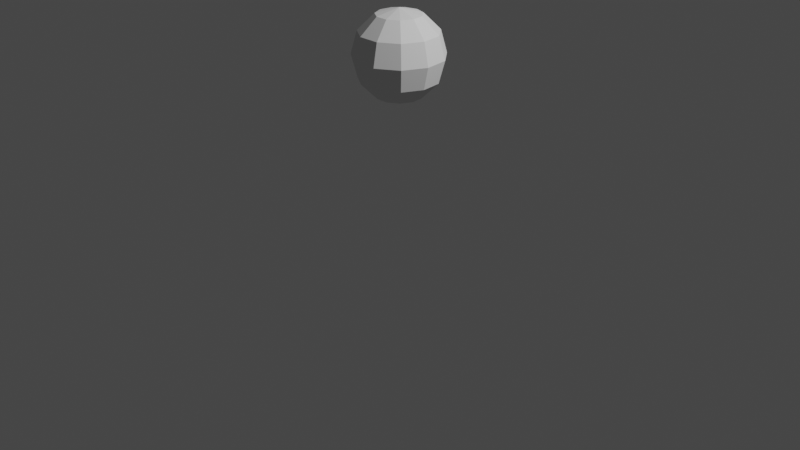 # Source: Fluido.blend  (saved by Blender 3.3.6; exported with 4.5.12 LTS)
import bpy
from mathutils import Matrix  # noqa: F401  (used for matrix-valued properties, if any)

bpy.ops.wm.read_factory_settings(use_empty=True)
scene = bpy.context.scene
scene.name = 'Scene'

# ---- collections
col_collection = bpy.data.collections.new('Collection'); scene.collection.children.link(col_collection)

# ---- materials (node trees are filled in below, after node groups)
mat_material = bpy.data.materials.new('Material')
mat_material.alpha_threshold = 0.0
mat_material.use_transparent_shadow = False
mat_material.roughness = 0.5
mat_material.line_color = (0.0, 0.0, 0.0, 1.0)

# ---- material node trees
mat_material.use_nodes = True; mat_material.node_tree.nodes.clear()
_N = mat_material.node_tree.nodes; _L = mat_material.node_tree.links
n0 = _N.new('ShaderNodeOutputMaterial'); n0.name = 'Material Output'; n0.location = (300, 300)
n1 = _N.new('ShaderNodeBsdfPrincipled'); n1.name = 'Principled BSDF'; n1.location = (10, 300)
n1.distribution = 'GGX'
n1.subsurface_method = 'RANDOM_WALK_SKIN'
n1.inputs[3].default_value = 1.45
n1.inputs[27].default_value = (0.0, 0.0, 0.0, 1.0)
n1.inputs[28].default_value = 1.0
_L.new(n1.outputs[0], n0.inputs[0])
n0.is_active_output = True

# ---- world
world_world = bpy.data.worlds.new('World'); scene.world = world_world
world_world.use_nodes = True; world_world.node_tree.nodes.clear()
_N = world_world.node_tree.nodes; _L = world_world.node_tree.links
n0 = _N.new('ShaderNodeOutputWorld'); n0.name = 'World Output'; n0.location = (300, 300)
n1 = _N.new('ShaderNodeBackground'); n1.name = 'Background'; n1.location = (10, 300)
n1.inputs[0].default_value = (0.05088, 0.05088, 0.05088, 1.0)
_L.new(n1.outputs[0], n0.inputs[0])
n0.is_active_output = True
world_world.color = (0.05088, 0.05088, 0.05088)
world_world.use_sun_shadow = False
world_world.sun_shadow_jitter_overblur = 0.0

# ---- cameras
cam_camera = bpy.data.cameras.new('Camera')
cam_camera.clip_end = 100.0
cam_camera.ortho_scale = 7.314

# ---- lights
light_light = bpy.data.lights.new('Light', 'POINT')
light_light.transmission_factor = 0.0
light_light.energy = 1000.0
light_light.shadow_soft_size = 0.1
light_light.shadow_maximum_resolution = 0.006
light_light.use_absolute_resolution = True

# ---- meshes
me_cube = bpy.data.meshes.new('Cube')
me_cube.from_pydata([(1.0, 1.0, 1.0), (1.0, 1.0, -1.0), (1.0, -1.0, 1.0), (1.0, -1.0, -1.0), (-1.0, 1.0, 1.0), (-1.0, 1.0, -1.0), (-1.0, -1.0, 1.0), (-1.0, -1.0, -1.0)], [], [(3, 2, 6, 7), (7, 6, 4, 5), (5, 1, 3, 7), (1, 0, 2, 3), (5, 4, 0, 1)])
_uv = me_cube.uv_layers.new(name='UVMap')
_uv.uv.foreach_set('vector', [0.375, 0.75, 0.625, 0.75, 0.625, 1.0, 0.375, 1.0, 0.375, 0.0, 0.625, 0.0, 0.625, 0.25, 0.375, 0.25, 0.125, 0.5, 0.375, 0.5, 0.375, 0.75, 0.125, 0.75, 0.375, 0.5, 0.625, 0.5, 0.625, 0.75, 0.375, 0.75, 0.375, 0.25, 0.625, 0.25, 0.625, 0.5, 0.375, 0.5])
me_cube.materials.append(mat_material)
me_cube.use_mirror_vertex_groups = False
me_cube.update()
me_sphere = bpy.data.meshes.new('Sphere')
me_sphere.from_pydata([(0.2703, 0.4206, 0.866), (0.4682, 0.7285, 0.5), (0.5406, 0.8413, 0.0), (0.4682, 0.7285, -0.5), (0.2703, 0.4206, -0.866), (0.4548, 0.2077, 0.866), (0.7878, 0.3598, 0.5), (0.9096, 0.4154, 0.0), (0.7878, 0.3598, -0.5), (0.4548, 0.2077, -0.866), (0.4949, -0.07116, 0.866), (0.8572, -0.1232, 0.5), (0.9898, -0.1423, 0.0), (0.8572, -0.1232, -0.5), (0.4949, -0.07116, -0.866), (0.3779, -0.3274, 0.866), (0.6545, -0.5671, 0.5), (0.7557, -0.6549, 0.0), (0.6545, -0.5671, -0.5), (0.3779, -0.3274, -0.866), (0.1409, -0.4797, 0.866), (0.244, -0.8309, 0.5), (0.2817, -0.9595, 0.0), (0.244, -0.8309, -0.5), (0.1409, -0.4797, -0.866), (-0.1409, -0.4797, 0.866), (-0.244, -0.8309, 0.5), (-0.2817, -0.9595, 0.0), (-0.244, -0.8309, -0.5), (-0.1409, -0.4797, -0.866), (-0.3779, -0.3274, 0.866), (-0.6545, -0.5671, 0.5), (-0.7557, -0.6549, 0.0), (-0.6545, -0.5671, -0.5), (-0.3779, -0.3274, -0.866), (0.0, 0.0, -1.0), (0.0, 0.0, 1.0), (-0.4949, -0.07116, 0.866), (-0.8572, -0.1232, 0.5), (-0.9898, -0.1423, 0.0), (-0.8572, -0.1232, -0.5), (-0.4949, -0.07116, -0.866), (-0.4548, 0.2077, 0.866), (-0.7878, 0.3598, 0.5), (-0.9096, 0.4154, 0.0), (-0.7878, 0.3598, -0.5), (-0.4548, 0.2077, -0.866), (-0.2703, 0.4206, 0.866), (-0.4682, 0.7285, 0.5), (-0.5406, 0.8413, 0.0), (-0.4682, 0.7285, -0.5), (-0.2703, 0.4206, -0.866), (-2.086e-07, 0.5, 0.866), (-3.576e-07, 0.866, 0.5), (-4.172e-07, 1.0, 0.0), (-3.576e-07, 0.866, -0.5), (-2.086e-07, 0.5, -0.866)], [], [(54, 53, 1, 2), (52, 36, 0), (35, 56, 4), (55, 54, 2, 3), (53, 52, 0, 1), (56, 55, 3, 4), (35, 4, 9), (3, 2, 7, 8), (1, 0, 5, 6), (4, 3, 8, 9), (2, 1, 6, 7), (0, 36, 5), (35, 9, 14), (8, 7, 12, 13), (6, 5, 10, 11), (9, 8, 13, 14), (7, 6, 11, 12), (5, 36, 10), (13, 12, 17, 18), (11, 10, 15, 16), (14, 13, 18, 19), (12, 11, 16, 17), (10, 36, 15), (35, 14, 19), (16, 15, 20, 21), (19, 18, 23, 24), (17, 16, 21, 22), (15, 36, 20), (35, 19, 24), (18, 17, 22, 23), (24, 23, 28, 29), (22, 21, 26, 27), (20, 36, 25), (35, 24, 29), (23, 22, 27, 28), (21, 20, 25, 26), (29, 28, 33, 34), (27, 26, 31, 32), (25, 36, 30), (35, 29, 34), (28, 27, 32, 33), (26, 25, 30, 31), (34, 33, 40, 41), (32, 31, 38, 39), (30, 36, 37), (35, 34, 41), (33, 32, 39, 40), (31, 30, 37, 38), (41, 40, 45, 46), (39, 38, 43, 44), (37, 36, 42), (35, 41, 46), (40, 39, 44, 45), (38, 37, 42, 43), (44, 43, 48, 49), (42, 36, 47), (35, 46, 51), (45, 44, 49, 50), (43, 42, 47, 48), (46, 45, 50, 51), (47, 36, 52), (35, 51, 56), (50, 49, 54, 55), (48, 47, 52, 53), (51, 50, 55, 56), (49, 48, 53, 54)])
_uv = me_sphere.uv_layers.new(name='UVMap')
_uv.uv.foreach_set('vector', [0.7273, 0.5, 0.7273, 0.6667, 0.6364, 0.6667, 0.6364, 0.5, 0.7273, 0.8333, 0.6818, 1.0, 0.6364, 0.8333, 0.6818, 0.0, 0.7273, 0.1667, 0.6364, 0.1667, 0.7273, 0.3333, 0.7273, 0.5, 0.6364, 0.5, 0.6364, 0.3333, 0.7273, 0.6667, 0.7273, 0.8333, 0.6364, 0.8333, 0.6364, 0.6667, 0.7273, 0.1667, 0.7273, 0.3333, 0.6364, 0.3333, 0.6364, 0.1667, 0.5909, 0.0, 0.6364, 0.1667, 0.5455, 0.1667, 0.6364, 0.3333, 0.6364, 0.5, 0.5455, 0.5, 0.5455, 0.3333, 0.6364, 0.6667, 0.6364, 0.8333, 0.5455, 0.8333, 0.5455, 0.6667, 0.6364, 0.1667, 0.6364, 0.3333, 0.5455, 0.3333, 0.5455, 0.1667, 0.6364, 0.5, 0.6364, 0.6667, 0.5455, 0.6667, 0.5455, 0.5, 0.6364, 0.8333, 0.5909, 1.0, 0.5455, 0.8333, 0.5, 0.0, 0.5455, 0.1667, 0.4545, 0.1667, 0.5455, 0.3333, 0.5455, 0.5, 0.4545, 0.5, 0.4545, 0.3333, 0.5455, 0.6667, 0.5455, 0.8333, 0.4545, 0.8333, 0.4545, 0.6667, 0.5455, 0.1667, 0.5455, 0.3333, 0.4545, 0.3333, 0.4545, 0.1667, 0.5455, 0.5, 0.5455, 0.6667, 0.4545, 0.6667, 0.4545, 0.5, 0.5455, 0.8333, 0.5, 1.0, 0.4545, 0.8333, 0.4545, 0.3333, 0.4545, 0.5, 0.3636, 0.5, 0.3636, 0.3333, 0.4545, 0.6667, 0.4545, 0.8333, 0.3636, 0.8333, 0.3636, 0.6667, 0.4545, 0.1667, 0.4545, 0.3333, 0.3636, 0.3333, 0.3636, 0.1667, 0.4545, 0.5, 0.4545, 0.6667, 0.3636, 0.6667, 0.3636, 0.5, 0.4545, 0.8333, 0.4091, 1.0, 0.3636, 0.8333, 0.4091, 0.0, 0.4545, 0.1667, 0.3636, 0.1667, 0.3636, 0.6667, 0.3636, 0.8333, 0.2727, 0.8333, 0.2727, 0.6667, 0.3636, 0.1667, 0.3636, 0.3333, 0.2727, 0.3333, 0.2727, 0.1667, 0.3636, 0.5, 0.3636, 0.6667, 0.2727, 0.6667, 0.2727, 0.5, 0.3636, 0.8333, 0.3182, 1.0, 0.2727, 0.8333, 0.3182, 0.0, 0.3636, 0.1667, 0.2727, 0.1667, 0.3636, 0.3333, 0.3636, 0.5, 0.2727, 0.5, 0.2727, 0.3333, 0.2727, 0.1667, 0.2727, 0.3333, 0.1818, 0.3333, 0.1818, 0.1667, 0.2727, 0.5, 0.2727, 0.6667, 0.1818, 0.6667, 0.1818, 0.5, 0.2727, 0.8333, 0.2273, 1.0, 0.1818, 0.8333, 0.2273, 0.0, 0.2727, 0.1667, 0.1818, 0.1667, 0.2727, 0.3333, 0.2727, 0.5, 0.1818, 0.5, 0.1818, 0.3333, 0.2727, 0.6667, 0.2727, 0.8333, 0.1818, 0.8333, 0.1818, 0.6667, 0.1818, 0.1667, 0.1818, 0.3333, 0.09091, 0.3333, 0.09091, 0.1667, 0.1818, 0.5, 0.1818, 0.6667, 0.09091, 0.6667, 0.09091, 0.5, 0.1818, 0.8333, 0.1364, 1.0, 0.09091, 0.8333, 0.1364, 0.0, 0.1818, 0.1667, 0.09091, 0.1667, 0.1818, 0.3333, 0.1818, 0.5, 0.09091, 0.5, 0.09091, 0.3333, 0.1818, 0.6667, 0.1818, 0.8333, 0.09091, 0.8333, 0.09091, 0.6667, 0.09091, 0.1667, 0.09091, 0.3333, 0.0, 0.3333, 0.0, 0.1667, 0.09091, 0.5, 0.09091, 0.6667, 0.0, 0.6667, 0.0, 0.5, 0.09091, 0.8333, 0.04545, 1.0, 0.0, 0.8333, 0.04545, 0.0, 0.09091, 0.1667, 0.0, 0.1667, 0.09091, 0.3333, 0.09091, 0.5, 0.0, 0.5, 0.0, 0.3333, 0.09091, 0.6667, 0.09091, 0.8333, 0.0, 0.8333, 0.0, 0.6667, 1.0, 0.1667, 1.0, 0.3333, 0.9091, 0.3333, 0.9091, 0.1667, 1.0, 0.5, 1.0, 0.6667, 0.9091, 0.6667, 0.9091, 0.5, 1.0, 0.8333, 0.9545, 1.0, 0.9091, 0.8333, 0.9545, 0.0, 1.0, 0.1667, 0.9091, 0.1667, 1.0, 0.3333, 1.0, 0.5, 0.9091, 0.5, 0.9091, 0.3333, 1.0, 0.6667, 1.0, 0.8333, 0.9091, 0.8333, 0.9091, 0.6667, 0.9091, 0.5, 0.9091, 0.6667, 0.8182, 0.6667, 0.8182, 0.5, 0.9091, 0.8333, 0.8636, 1.0, 0.8182, 0.8333, 0.8636, 0.0, 0.9091, 0.1667, 0.8182, 0.1667, 0.9091, 0.3333, 0.9091, 0.5, 0.8182, 0.5, 0.8182, 0.3333, 0.9091, 0.6667, 0.9091, 0.8333, 0.8182, 0.8333, 0.8182, 0.6667, 0.9091, 0.1667, 0.9091, 0.3333, 0.8182, 0.3333, 0.8182, 0.1667, 0.8182, 0.8333, 0.7727, 1.0, 0.7273, 0.8333, 0.7727, 0.0, 0.8182, 0.1667, 0.7273, 0.1667, 0.8182, 0.3333, 0.8182, 0.5, 0.7273, 0.5, 0.7273, 0.3333, 0.8182, 0.6667, 0.8182, 0.8333, 0.7273, 0.8333, 0.7273, 0.6667, 0.8182, 0.1667, 0.8182, 0.3333, 0.7273, 0.3333, 0.7273, 0.1667, 0.8182, 0.5, 0.8182, 0.6667, 0.7273, 0.6667, 0.7273, 0.5])
me_sphere.update()

# ---- objects
ob_cube = bpy.data.objects.new('Cube', me_cube)
ob_light = bpy.data.objects.new('Light', light_light)
ob_camera = bpy.data.objects.new('Camera', cam_camera)
ob_sphere = bpy.data.objects.new('Sphere', me_sphere)

# ---- transforms, parenting, visibility, modifiers, constraints
ob_cube.location = (0.0, 0.0, 0.0)
ob_cube.scale = (2.846, 2.846, 2.846)
ob_cube.lock_rotations_4d = False
ob_cube.empty_display_type = 'ARROWS'
ob_cube.display_type = 'SOLID'
ob_cube.lineart.crease_threshold = 0.0
_m = ob_cube.modifiers.new('Fluid', 'FLUID')
_m.fluid_type = 'DOMAIN'
_m = ob_cube.modifiers.new('Liquid Particle System', 'PARTICLE_SYSTEM')
ob_light.location = (4.076, 1.005, 5.904)
ob_light.rotation_euler = (0.6503, 0.05522, 1.866)
ob_light.lock_rotations_4d = False
ob_light.empty_display_type = 'ARROWS'
ob_light.color = (0.0, 0.0, 0.0, 0.0)
ob_light.lineart.crease_threshold = 0.0
ob_camera.location = (7.359, -6.926, 4.958)
ob_camera.rotation_euler = (1.109, 0.0, 0.8149)
ob_camera.lock_rotations_4d = False
ob_camera.empty_display_type = 'ARROWS'
ob_camera.color = (0.0, 0.0, 0.0, 0.0)
ob_camera.display_type = 'WIRE'
ob_camera.lineart.crease_threshold = 0.0
ob_sphere.location = (0.0, 0.0, 1.72)
ob_sphere.scale = (0.4625, 0.4625, 0.4625)
_m = ob_sphere.modifiers.new('Fluid', 'FLUID')
_m.fluid_type = 'FLOW'

# ---- collection membership
col_collection.objects.link(ob_cube)
col_collection.objects.link(ob_light)
col_collection.objects.link(ob_camera)
col_collection.objects.link(ob_sphere)

# ---- scene / render settings (as saved in the file)
scene.camera = ob_camera
scene.frame_start = 1; scene.frame_end = 250; scene.frame_set(161)
scene.render.engine = 'BLENDER_EEVEE_NEXT'
scene.cycles.sampling_pattern = 'TABULATED_SOBOL'
scene.cycles.use_light_tree = False
scene.view_settings.view_transform = 'Filmic'
bpy.context.view_layer.update()
